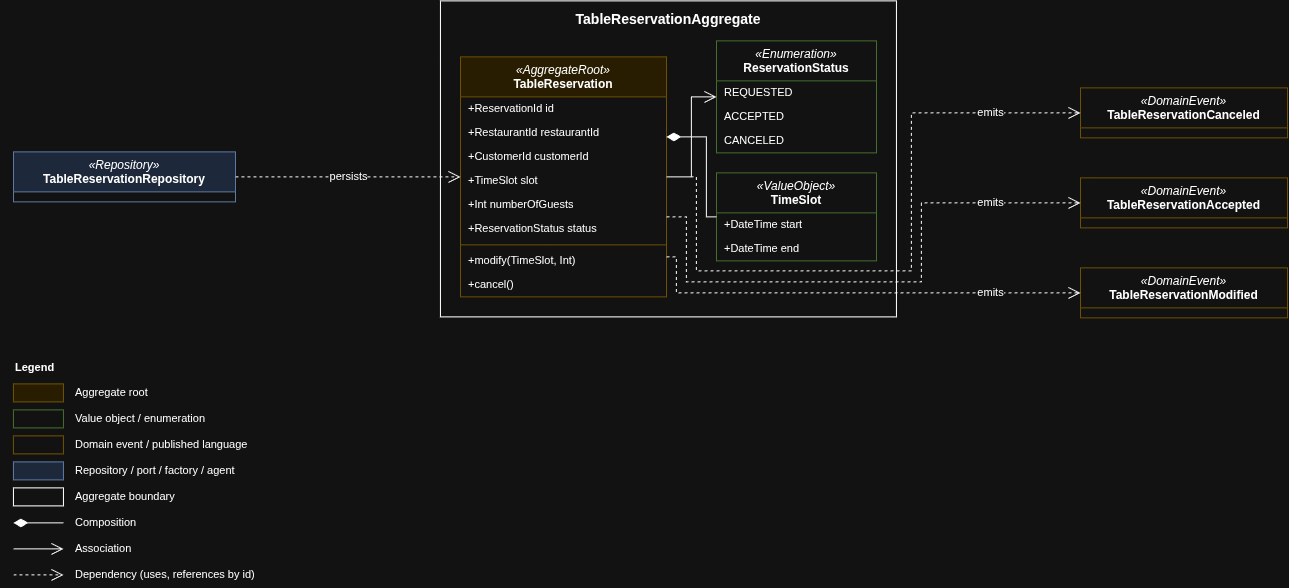

The diagram above was exported from draw.io. Its source (the exported page's mxGraphModel, read from the mxfile embedded in the PNG):
<mxGraphModel dx="905" dy="-188" grid="1" gridSize="10" guides="1" tooltips="1" connect="1" arrows="1" fold="1" page="0" pageScale="1" pageWidth="827" pageHeight="1169" math="0" shadow="0">
  <root>
    <mxCell id="0" />
    <mxCell id="1" parent="0" />
    <mxCell id="-HYPDqRkaZcV1cmpLjLv-281" parent="1" style="rounded=0;whiteSpace=wrap;html=1;arcSize=3;fillColor=none;verticalAlign=top;fontStyle=1;fontSize=14;spacingTop=4;container=1;collapsible=0;" value="TableReservationAggregate" vertex="1">
      <mxGeometry height="316" width="456" x="789.9436963578346" y="838.408416318222" as="geometry" />
    </mxCell>
    <mxCell id="-HYPDqRkaZcV1cmpLjLv-282" parent="-HYPDqRkaZcV1cmpLjLv-281" style="swimlane;fontStyle=0;fontSize=12;html=1;rounded=0;arcSize=6;fillColor=#fff2cc;strokeColor=#d6b656;swimlaneFillColor=default;align=center;verticalAlign=top;childLayout=stackLayout;horizontal=1;startSize=40;horizontalStack=0;resizeParent=1;resizeParentMax=0;resizeLast=0;collapsible=0;marginBottom=0;whiteSpace=wrap;" value="&lt;i&gt;«AggregateRoot»&lt;/i&gt;&lt;br&gt;&lt;b&gt;TableReservation&lt;/b&gt;" vertex="1">
      <mxGeometry height="240" width="206" x="20" y="56" as="geometry" />
    </mxCell>
    <mxCell id="-HYPDqRkaZcV1cmpLjLv-283" parent="-HYPDqRkaZcV1cmpLjLv-282" style="text;strokeColor=none;fillColor=none;align=left;verticalAlign=middle;fontSize=11;spacingLeft=6;spacingRight=4;overflow=hidden;rotatable=0;points=[[0,0.5],[1,0.5]];portConstraint=eastwest;whiteSpace=wrap;html=1;" value="+ReservationId id" vertex="1">
      <mxGeometry height="24" width="206" y="40" as="geometry" />
    </mxCell>
    <mxCell id="-HYPDqRkaZcV1cmpLjLv-284" parent="-HYPDqRkaZcV1cmpLjLv-282" style="text;strokeColor=none;fillColor=none;align=left;verticalAlign=middle;fontSize=11;spacingLeft=6;spacingRight=4;overflow=hidden;rotatable=0;points=[[0,0.5],[1,0.5]];portConstraint=eastwest;whiteSpace=wrap;html=1;" value="+RestaurantId restaurantId" vertex="1">
      <mxGeometry height="24" width="206" y="64" as="geometry" />
    </mxCell>
    <mxCell id="-HYPDqRkaZcV1cmpLjLv-285" parent="-HYPDqRkaZcV1cmpLjLv-282" style="text;strokeColor=none;fillColor=none;align=left;verticalAlign=middle;fontSize=11;spacingLeft=6;spacingRight=4;overflow=hidden;rotatable=0;points=[[0,0.5],[1,0.5]];portConstraint=eastwest;whiteSpace=wrap;html=1;" value="+CustomerId customerId" vertex="1">
      <mxGeometry height="24" width="206" y="88" as="geometry" />
    </mxCell>
    <mxCell id="-HYPDqRkaZcV1cmpLjLv-286" parent="-HYPDqRkaZcV1cmpLjLv-282" style="text;strokeColor=none;fillColor=none;align=left;verticalAlign=middle;fontSize=11;spacingLeft=6;spacingRight=4;overflow=hidden;rotatable=0;points=[[0,0.5],[1,0.5]];portConstraint=eastwest;whiteSpace=wrap;html=1;" value="+TimeSlot slot" vertex="1">
      <mxGeometry height="24" width="206" y="112" as="geometry" />
    </mxCell>
    <mxCell id="-HYPDqRkaZcV1cmpLjLv-287" parent="-HYPDqRkaZcV1cmpLjLv-282" style="text;strokeColor=none;fillColor=none;align=left;verticalAlign=middle;fontSize=11;spacingLeft=6;spacingRight=4;overflow=hidden;rotatable=0;points=[[0,0.5],[1,0.5]];portConstraint=eastwest;whiteSpace=wrap;html=1;" value="+Int numberOfGuests" vertex="1">
      <mxGeometry height="24" width="206" y="136" as="geometry" />
    </mxCell>
    <mxCell id="-HYPDqRkaZcV1cmpLjLv-288" parent="-HYPDqRkaZcV1cmpLjLv-282" style="text;strokeColor=none;fillColor=none;align=left;verticalAlign=middle;fontSize=11;spacingLeft=6;spacingRight=4;overflow=hidden;rotatable=0;points=[[0,0.5],[1,0.5]];portConstraint=eastwest;whiteSpace=wrap;html=1;" value="+ReservationStatus status" vertex="1">
      <mxGeometry height="24" width="206" y="160" as="geometry" />
    </mxCell>
    <mxCell id="-HYPDqRkaZcV1cmpLjLv-289" parent="-HYPDqRkaZcV1cmpLjLv-282" style="line;strokeWidth=1;fillColor=none;align=left;verticalAlign=middle;spacingTop=-1;spacingLeft=3;spacingRight=3;rotatable=0;labelPosition=right;points=[];portConstraint=eastwest;strokeColor=inherit;" value="" vertex="1">
      <mxGeometry height="8" width="206" y="184" as="geometry" />
    </mxCell>
    <mxCell id="-HYPDqRkaZcV1cmpLjLv-290" parent="-HYPDqRkaZcV1cmpLjLv-282" style="text;strokeColor=none;fillColor=none;align=left;verticalAlign=middle;fontSize=11;spacingLeft=6;spacingRight=4;overflow=hidden;rotatable=0;points=[[0,0.5],[1,0.5]];portConstraint=eastwest;whiteSpace=wrap;html=1;" value="+modify(TimeSlot, Int)" vertex="1">
      <mxGeometry height="24" width="206" y="192" as="geometry" />
    </mxCell>
    <mxCell id="-HYPDqRkaZcV1cmpLjLv-291" parent="-HYPDqRkaZcV1cmpLjLv-282" style="text;strokeColor=none;fillColor=none;align=left;verticalAlign=middle;fontSize=11;spacingLeft=6;spacingRight=4;overflow=hidden;rotatable=0;points=[[0,0.5],[1,0.5]];portConstraint=eastwest;whiteSpace=wrap;html=1;" value="+cancel()" vertex="1">
      <mxGeometry height="24" width="206" y="216" as="geometry" />
    </mxCell>
    <mxCell id="-HYPDqRkaZcV1cmpLjLv-292" parent="-HYPDqRkaZcV1cmpLjLv-281" style="swimlane;fontStyle=0;fontSize=12;html=1;arcSize=6;rounded=0;fillColor=default;strokeColor=#82b366;swimlaneFillColor=default;align=center;verticalAlign=top;childLayout=stackLayout;horizontal=1;startSize=40;horizontalStack=0;resizeParent=1;resizeParentMax=0;resizeLast=0;collapsible=0;marginBottom=0;whiteSpace=wrap;" value="&lt;i&gt;«ValueObject»&lt;/i&gt;&lt;br&gt;&lt;b&gt;TimeSlot&lt;/b&gt;" vertex="1">
      <mxGeometry height="88" width="160" x="276" y="172" as="geometry" />
    </mxCell>
    <mxCell id="-HYPDqRkaZcV1cmpLjLv-293" parent="-HYPDqRkaZcV1cmpLjLv-292" style="text;strokeColor=none;fillColor=none;align=left;verticalAlign=middle;fontSize=11;spacingLeft=6;spacingRight=4;overflow=hidden;rotatable=0;points=[[0,0.5],[1,0.5]];portConstraint=eastwest;whiteSpace=wrap;html=1;" value="+DateTime start" vertex="1">
      <mxGeometry height="24" width="160" y="40" as="geometry" />
    </mxCell>
    <mxCell id="-HYPDqRkaZcV1cmpLjLv-294" parent="-HYPDqRkaZcV1cmpLjLv-292" style="text;strokeColor=none;fillColor=none;align=left;verticalAlign=middle;fontSize=11;spacingLeft=6;spacingRight=4;overflow=hidden;rotatable=0;points=[[0,0.5],[1,0.5]];portConstraint=eastwest;whiteSpace=wrap;html=1;" value="+DateTime end" vertex="1">
      <mxGeometry height="24" width="160" y="64" as="geometry" />
    </mxCell>
    <mxCell id="-HYPDqRkaZcV1cmpLjLv-295" parent="-HYPDqRkaZcV1cmpLjLv-281" style="swimlane;fontStyle=0;fontSize=12;html=1;arcSize=6;rounded=0;fillColor=default;strokeColor=#82b366;swimlaneFillColor=default;align=center;verticalAlign=top;childLayout=stackLayout;horizontal=1;startSize=40;horizontalStack=0;resizeParent=1;resizeParentMax=0;resizeLast=0;collapsible=0;marginBottom=0;whiteSpace=wrap;" value="&lt;i&gt;«Enumeration»&lt;/i&gt;&lt;br&gt;&lt;b&gt;ReservationStatus&lt;/b&gt;" vertex="1">
      <mxGeometry height="112" width="160" x="276" y="40" as="geometry" />
    </mxCell>
    <mxCell id="-HYPDqRkaZcV1cmpLjLv-296" parent="-HYPDqRkaZcV1cmpLjLv-295" style="text;strokeColor=none;fillColor=none;align=left;verticalAlign=middle;fontSize=11;spacingLeft=6;spacingRight=4;overflow=hidden;rotatable=0;points=[[0,0.5],[1,0.5]];portConstraint=eastwest;whiteSpace=wrap;html=1;" value="REQUESTED" vertex="1">
      <mxGeometry height="24" width="160" y="40" as="geometry" />
    </mxCell>
    <mxCell id="-HYPDqRkaZcV1cmpLjLv-297" parent="-HYPDqRkaZcV1cmpLjLv-295" style="text;strokeColor=none;fillColor=none;align=left;verticalAlign=middle;fontSize=11;spacingLeft=6;spacingRight=4;overflow=hidden;rotatable=0;points=[[0,0.5],[1,0.5]];portConstraint=eastwest;whiteSpace=wrap;html=1;" value="ACCEPTED" vertex="1">
      <mxGeometry height="24" width="160" y="64" as="geometry" />
    </mxCell>
    <mxCell id="-HYPDqRkaZcV1cmpLjLv-298" parent="-HYPDqRkaZcV1cmpLjLv-295" style="text;strokeColor=none;fillColor=none;align=left;verticalAlign=middle;fontSize=11;spacingLeft=6;spacingRight=4;overflow=hidden;rotatable=0;points=[[0,0.5],[1,0.5]];portConstraint=eastwest;whiteSpace=wrap;html=1;" value="CANCELED" vertex="1">
      <mxGeometry height="24" width="160" y="88" as="geometry" />
    </mxCell>
    <mxCell id="-HYPDqRkaZcV1cmpLjLv-299" parent="1" style="swimlane;fontStyle=0;fontSize=12;html=1;rounded=0;arcSize=6;fillColor=default;strokeColor=#d6b656;swimlaneFillColor=default;align=center;verticalAlign=top;childLayout=stackLayout;horizontal=1;startSize=40;horizontalStack=0;resizeParent=1;resizeParentMax=0;resizeLast=0;collapsible=0;marginBottom=0;whiteSpace=wrap;" value="&lt;i&gt;«DomainEvent»&lt;/i&gt;&lt;br&gt;&lt;b&gt;TableReservationAccepted&lt;/b&gt;" vertex="1">
      <mxGeometry height="50" width="207" x="1429.9436963578346" y="1015.408416318222" as="geometry" />
    </mxCell>
    <mxCell id="-HYPDqRkaZcV1cmpLjLv-300" parent="1" style="swimlane;fontStyle=0;fontSize=12;html=1;rounded=0;arcSize=6;fillColor=default;strokeColor=#d6b656;swimlaneFillColor=default;align=center;verticalAlign=top;childLayout=stackLayout;horizontal=1;startSize=40;horizontalStack=0;resizeParent=1;resizeParentMax=0;resizeLast=0;collapsible=0;marginBottom=0;whiteSpace=wrap;" value="&lt;i&gt;«DomainEvent»&lt;/i&gt;&lt;br&gt;&lt;b&gt;TableReservationModified&lt;/b&gt;" vertex="1">
      <mxGeometry height="50" width="207" x="1429.9436963578346" y="1105.408416318222" as="geometry" />
    </mxCell>
    <mxCell id="-HYPDqRkaZcV1cmpLjLv-301" parent="1" style="swimlane;fontStyle=0;fontSize=12;html=1;rounded=0;arcSize=6;fillColor=default;strokeColor=#d6b656;swimlaneFillColor=default;align=center;verticalAlign=top;childLayout=stackLayout;horizontal=1;startSize=40;horizontalStack=0;resizeParent=1;resizeParentMax=0;resizeLast=0;collapsible=0;marginBottom=0;whiteSpace=wrap;" value="&lt;i&gt;«DomainEvent»&lt;/i&gt;&lt;br&gt;&lt;b&gt;TableReservationCanceled&lt;/b&gt;" vertex="1">
      <mxGeometry height="50" width="207" x="1429.9436963578346" y="925.408416318222" as="geometry" />
    </mxCell>
    <mxCell id="-HYPDqRkaZcV1cmpLjLv-302" parent="1" style="swimlane;fontStyle=0;fontSize=12;html=1;rounded=0;arcSize=6;fillColor=#dae8fc;strokeColor=#6c8ebf;swimlaneFillColor=default;align=center;verticalAlign=top;childLayout=stackLayout;horizontal=1;startSize=40;horizontalStack=0;resizeParent=1;resizeParentMax=0;resizeLast=0;collapsible=0;marginBottom=0;whiteSpace=wrap;" value="&lt;i&gt;«Repository»&lt;/i&gt;&lt;br&gt;&lt;b&gt;TableReservationRepository&lt;/b&gt;" vertex="1">
      <mxGeometry height="50" width="222" x="362.9436963578346" y="989.408416318222" as="geometry" />
    </mxCell>
    <mxCell id="-HYPDqRkaZcV1cmpLjLv-303" edge="1" parent="1" source="-HYPDqRkaZcV1cmpLjLv-282" style="html=1;rounded=0;edgeStyle=orthogonalEdgeStyle;endSize=10;startSize=12;fontSize=11;labelBackgroundColor=default;startArrow=diamondThin;startFill=1;endArrow=none;" target="-HYPDqRkaZcV1cmpLjLv-292" value="">
      <mxGeometry relative="1" as="geometry">
        <Array as="points">
          <mxPoint x="1055.9436963578346" y="974.408416318222" />
          <mxPoint x="1055.9436963578346" y="1054.408416318222" />
        </Array>
      </mxGeometry>
    </mxCell>
    <mxCell id="-HYPDqRkaZcV1cmpLjLv-304" edge="1" parent="1" source="-HYPDqRkaZcV1cmpLjLv-282" style="html=1;rounded=0;edgeStyle=orthogonalEdgeStyle;endSize=10;startSize=12;fontSize=11;labelBackgroundColor=default;endArrow=open;endFill=0;" target="-HYPDqRkaZcV1cmpLjLv-295" value="">
      <mxGeometry relative="1" as="geometry" />
    </mxCell>
    <mxCell id="-HYPDqRkaZcV1cmpLjLv-305" edge="1" parent="1" source="-HYPDqRkaZcV1cmpLjLv-282" style="html=1;rounded=0;edgeStyle=orthogonalEdgeStyle;endSize=10;startSize=12;fontSize=11;labelBackgroundColor=default;dashed=1;endArrow=open;endFill=0;" target="-HYPDqRkaZcV1cmpLjLv-299" value="emits">
      <mxGeometry relative="1" x="0.6776" as="geometry">
        <mxPoint as="offset" />
        <Array as="points">
          <mxPoint x="1035.9436963578346" y="1054.408416318222" />
          <mxPoint x="1035.9436963578346" y="1119.408416318222" />
          <mxPoint x="1270.9436963578346" y="1119.408416318222" />
          <mxPoint x="1270.9436963578346" y="1040.408416318222" />
        </Array>
      </mxGeometry>
    </mxCell>
    <mxCell id="-HYPDqRkaZcV1cmpLjLv-306" edge="1" parent="1" source="-HYPDqRkaZcV1cmpLjLv-282" style="html=1;rounded=0;edgeStyle=orthogonalEdgeStyle;endSize=10;startSize=12;fontSize=11;labelBackgroundColor=default;dashed=1;endArrow=open;endFill=0;" target="-HYPDqRkaZcV1cmpLjLv-300" value="emits">
      <mxGeometry relative="1" x="0.6003" as="geometry">
        <mxPoint as="offset" />
        <Array as="points">
          <mxPoint x="1025.9436963578346" y="1094.408416318222" />
          <mxPoint x="1025.9436963578346" y="1130.408416318222" />
        </Array>
      </mxGeometry>
    </mxCell>
    <mxCell id="-HYPDqRkaZcV1cmpLjLv-307" edge="1" parent="1" source="-HYPDqRkaZcV1cmpLjLv-282" style="html=1;rounded=0;edgeStyle=orthogonalEdgeStyle;endSize=10;startSize=12;fontSize=11;labelBackgroundColor=default;dashed=1;endArrow=open;endFill=0;" target="-HYPDqRkaZcV1cmpLjLv-301" value="emits">
      <mxGeometry relative="1" x="0.7299" as="geometry">
        <mxPoint as="offset" />
        <Array as="points">
          <mxPoint x="1045.9436963578346" y="1014.408416318222" />
          <mxPoint x="1045.9436963578346" y="1108.408416318222" />
          <mxPoint x="1260.9436963578346" y="1108.408416318222" />
          <mxPoint x="1260.9436963578346" y="950.408416318222" />
        </Array>
      </mxGeometry>
    </mxCell>
    <mxCell id="-HYPDqRkaZcV1cmpLjLv-308" edge="1" parent="1" source="-HYPDqRkaZcV1cmpLjLv-302" style="html=1;rounded=0;edgeStyle=orthogonalEdgeStyle;endSize=10;startSize=12;fontSize=11;labelBackgroundColor=default;dashed=1;endArrow=open;endFill=0;" target="-HYPDqRkaZcV1cmpLjLv-282" value="persists">
      <mxGeometry relative="1" as="geometry" />
    </mxCell>
    <mxCell id="-HYPDqRkaZcV1cmpLjLv-309" parent="1" style="text;html=1;align=left;verticalAlign=middle;whiteSpace=wrap;fontSize=11;" value="&lt;b&gt;Legend&lt;/b&gt;" vertex="1">
      <mxGeometry height="20" width="200" x="362.9436963578346" y="1195.408416318222" as="geometry" />
    </mxCell>
    <mxCell id="-HYPDqRkaZcV1cmpLjLv-310" parent="1" style="rounded=0;whiteSpace=wrap;html=1;arcSize=12;fillColor=#fff2cc;strokeColor=#d6b656;" value="" vertex="1">
      <mxGeometry height="18" width="50" x="362.9436963578346" y="1221.408416318222" as="geometry" />
    </mxCell>
    <mxCell id="-HYPDqRkaZcV1cmpLjLv-311" parent="1" style="text;html=1;align=left;verticalAlign=middle;whiteSpace=wrap;fontSize=11;" value="Aggregate root" vertex="1">
      <mxGeometry height="20" width="280" x="422.9436963578346" y="1220.408416318222" as="geometry" />
    </mxCell>
    <mxCell id="-HYPDqRkaZcV1cmpLjLv-312" parent="1" style="whiteSpace=wrap;html=1;arcSize=12;fillColor=default;strokeColor=#82b366;rounded=0;" value="" vertex="1">
      <mxGeometry height="18" width="50" x="362.9436963578346" y="1247.408416318222" as="geometry" />
    </mxCell>
    <mxCell id="-HYPDqRkaZcV1cmpLjLv-313" parent="1" style="text;html=1;align=left;verticalAlign=middle;whiteSpace=wrap;fontSize=11;" value="Value object / enumeration" vertex="1">
      <mxGeometry height="20" width="280" x="422.9436963578346" y="1246.408416318222" as="geometry" />
    </mxCell>
    <mxCell id="-HYPDqRkaZcV1cmpLjLv-314" parent="1" style="rounded=0;whiteSpace=wrap;html=1;arcSize=12;fillColor=default;strokeColor=#d6b656;" value="" vertex="1">
      <mxGeometry height="18" width="50" x="362.9436963578346" y="1273.408416318222" as="geometry" />
    </mxCell>
    <mxCell id="-HYPDqRkaZcV1cmpLjLv-315" parent="1" style="text;html=1;align=left;verticalAlign=middle;whiteSpace=wrap;fontSize=11;" value="Domain event / published language" vertex="1">
      <mxGeometry height="20" width="280" x="422.9436963578346" y="1272.408416318222" as="geometry" />
    </mxCell>
    <mxCell id="-HYPDqRkaZcV1cmpLjLv-316" parent="1" style="rounded=0;whiteSpace=wrap;html=1;arcSize=12;fillColor=#dae8fc;strokeColor=#6c8ebf;" value="" vertex="1">
      <mxGeometry height="18" width="50" x="362.9436963578346" y="1299.408416318222" as="geometry" />
    </mxCell>
    <mxCell id="-HYPDqRkaZcV1cmpLjLv-317" parent="1" style="text;html=1;align=left;verticalAlign=middle;whiteSpace=wrap;fontSize=11;" value="Repository / port / factory / agent" vertex="1">
      <mxGeometry height="20" width="280" x="422.9436963578346" y="1298.408416318222" as="geometry" />
    </mxCell>
    <mxCell id="-HYPDqRkaZcV1cmpLjLv-318" parent="1" style="whiteSpace=wrap;html=1;arcSize=12;fillColor=none;rounded=0;" value="" vertex="1">
      <mxGeometry height="18" width="50" x="362.9436963578346" y="1325.408416318222" as="geometry" />
    </mxCell>
    <mxCell id="-HYPDqRkaZcV1cmpLjLv-319" parent="1" style="text;html=1;align=left;verticalAlign=middle;whiteSpace=wrap;fontSize=11;" value="Aggregate boundary" vertex="1">
      <mxGeometry height="20" width="280" x="422.9436963578346" y="1324.408416318222" as="geometry" />
    </mxCell>
    <mxCell id="-HYPDqRkaZcV1cmpLjLv-320" edge="1" parent="1" style="html=1;rounded=0;endSize=10;startSize=12;fontSize=11;labelBackgroundColor=default;startArrow=diamondThin;startFill=1;endArrow=none;" value="">
      <mxGeometry relative="1" as="geometry">
        <mxPoint x="362.9436963578346" y="1360.408416318222" as="sourcePoint" />
        <mxPoint x="412.9436963578346" y="1360.408416318222" as="targetPoint" />
      </mxGeometry>
    </mxCell>
    <mxCell id="-HYPDqRkaZcV1cmpLjLv-321" parent="1" style="text;html=1;align=left;verticalAlign=middle;whiteSpace=wrap;fontSize=11;" value="Composition" vertex="1">
      <mxGeometry height="20" width="280" x="422.9436963578346" y="1350.408416318222" as="geometry" />
    </mxCell>
    <mxCell id="-HYPDqRkaZcV1cmpLjLv-322" edge="1" parent="1" style="html=1;rounded=0;endSize=10;startSize=12;fontSize=11;labelBackgroundColor=default;endArrow=open;endFill=0;" value="">
      <mxGeometry relative="1" as="geometry">
        <mxPoint x="362.9436963578346" y="1386.408416318222" as="sourcePoint" />
        <mxPoint x="412.9436963578346" y="1386.408416318222" as="targetPoint" />
      </mxGeometry>
    </mxCell>
    <mxCell id="-HYPDqRkaZcV1cmpLjLv-323" parent="1" style="text;html=1;align=left;verticalAlign=middle;whiteSpace=wrap;fontSize=11;" value="Association" vertex="1">
      <mxGeometry height="20" width="280" x="422.9436963578346" y="1376.408416318222" as="geometry" />
    </mxCell>
    <mxCell id="-HYPDqRkaZcV1cmpLjLv-324" edge="1" parent="1" style="html=1;rounded=0;endSize=10;startSize=12;fontSize=11;labelBackgroundColor=default;dashed=1;endArrow=open;endFill=0;" value="">
      <mxGeometry relative="1" as="geometry">
        <mxPoint x="362.9436963578346" y="1412.408416318222" as="sourcePoint" />
        <mxPoint x="412.9436963578346" y="1412.408416318222" as="targetPoint" />
      </mxGeometry>
    </mxCell>
    <mxCell id="-HYPDqRkaZcV1cmpLjLv-325" parent="1" style="text;html=1;align=left;verticalAlign=middle;whiteSpace=wrap;fontSize=11;" value="Dependency (uses, references by id)" vertex="1">
      <mxGeometry height="20" width="280" x="422.9436963578346" y="1402.408416318222" as="geometry" />
    </mxCell>
  </root>
</mxGraphModel>